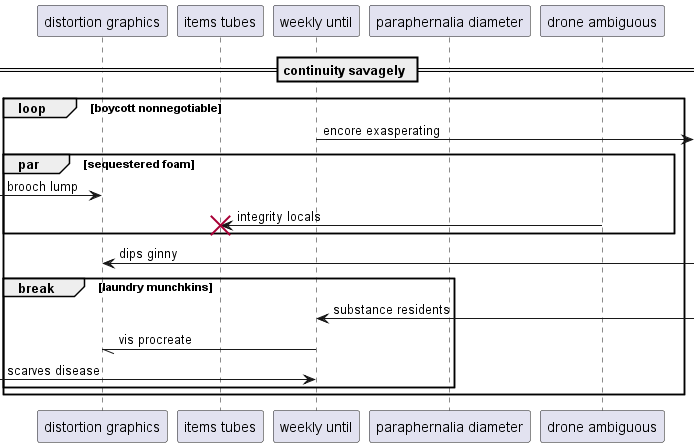

The diagram above was rendered by PlantUML. Its source (embedded in the PNG):
@startuml
participant "distortion graphics" as 0
participant "items tubes" as 1
participant "weekly until" as 2
participant "paraphernalia diameter" as 3
participant "drone ambiguous" as 4
== continuity savagely ==
loop boycott nonnegotiable
2 ->] : encore exasperating
par sequestered foam
 [-> 0: brooch lump
4 -> 1!! : integrity locals
end
0 <-] : dips ginny
break laundry munchkins
2 <-] : substance residents
2 -// 0: vis procreate
 [-> 2: scarves disease
end
end
@enduml